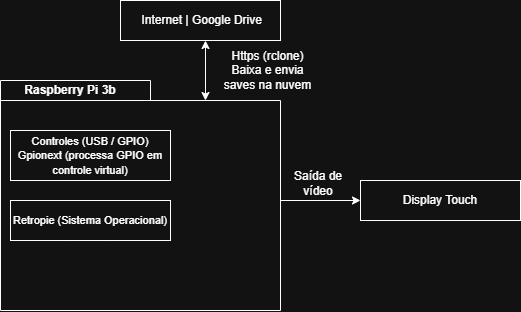

The diagram above was exported from draw.io. Its source (the exported page's mxGraphModel, read from the mxfile embedded in the PNG):
<mxGraphModel dx="1188" dy="624" grid="1" gridSize="10" guides="1" tooltips="1" connect="1" arrows="1" fold="1" page="1" pageScale="1" pageWidth="827" pageHeight="1169" math="0" shadow="0" adaptiveColors="simple">
  <root>
    <mxCell id="0" />
    <mxCell id="1" parent="0" />
    <mxCell id="RyHPbKY12xiYx-QMT25M-19" style="edgeStyle=orthogonalEdgeStyle;rounded=0;orthogonalLoop=1;jettySize=auto;html=1;exitX=0.994;exitY=0.527;exitDx=0;exitDy=0;exitPerimeter=0;entryX=0;entryY=0.5;entryDx=0;entryDy=0;" edge="1" parent="1" source="RyHPbKY12xiYx-QMT25M-14" target="RyHPbKY12xiYx-QMT25M-18">
      <mxGeometry relative="1" as="geometry">
        <Array as="points">
          <mxPoint x="480" y="361" />
          <mxPoint x="480" y="360" />
        </Array>
      </mxGeometry>
    </mxCell>
    <mxCell id="RyHPbKY12xiYx-QMT25M-14" value="" style="shape=folder;fontStyle=1;spacingTop=10;tabWidth=150;tabHeight=20;tabPosition=left;html=1;whiteSpace=wrap;" vertex="1" parent="1">
      <mxGeometry x="200" y="240" width="280" height="230" as="geometry" />
    </mxCell>
    <mxCell id="RyHPbKY12xiYx-QMT25M-2" value="&lt;div&gt;&amp;nbsp; Internet&amp;nbsp;&lt;span style=&quot;background-color: transparent; color: light-dark(rgb(0, 0, 0), rgb(255, 255, 255));&quot;&gt;| Google Drive&amp;nbsp;&lt;/span&gt;&lt;/div&gt;" style="html=1;whiteSpace=wrap;labelBackgroundColor=none;" vertex="1" parent="1">
      <mxGeometry x="320" y="160" width="160" height="40" as="geometry" />
    </mxCell>
    <mxCell id="RyHPbKY12xiYx-QMT25M-11" style="edgeStyle=orthogonalEdgeStyle;rounded=0;orthogonalLoop=1;jettySize=auto;html=1;startArrow=classic;startFill=1;exitX=0;exitY=0;exitDx=205;exitDy=20;exitPerimeter=0;" edge="1" parent="1" source="RyHPbKY12xiYx-QMT25M-14">
      <mxGeometry relative="1" as="geometry">
        <mxPoint x="332.5" y="300" as="sourcePoint" />
        <mxPoint x="405" y="200" as="targetPoint" />
        <Array as="points">
          <mxPoint x="405" y="200" />
        </Array>
      </mxGeometry>
    </mxCell>
    <mxCell id="RyHPbKY12xiYx-QMT25M-4" value="&lt;div&gt;&lt;font style=&quot;font-size: 11px;&quot;&gt;Retropie (Sistema Operacional)&lt;/font&gt;&lt;/div&gt;" style="html=1;whiteSpace=wrap;labelBackgroundColor=none;" vertex="1" parent="1">
      <mxGeometry x="210" y="360" width="160" height="40" as="geometry" />
    </mxCell>
    <mxCell id="RyHPbKY12xiYx-QMT25M-6" value="&lt;div&gt;&lt;font style=&quot;font-size: 11px;&quot;&gt;Controles (USB / GPIO)&lt;br&gt;Gpionext (processa GPIO em controle virtual)&lt;/font&gt;&lt;/div&gt;" style="html=1;whiteSpace=wrap;labelBackgroundColor=none;" vertex="1" parent="1">
      <mxGeometry x="210" y="290" width="160" height="50" as="geometry" />
    </mxCell>
    <mxCell id="RyHPbKY12xiYx-QMT25M-12" value="Https (rclone)&lt;div&gt;Baixa e envia saves na nuvem&lt;/div&gt;" style="text;html=1;whiteSpace=wrap;strokeColor=none;fillColor=none;align=center;verticalAlign=middle;rounded=0;" vertex="1" parent="1">
      <mxGeometry x="414" y="205" width="107" height="50" as="geometry" />
    </mxCell>
    <mxCell id="RyHPbKY12xiYx-QMT25M-16" value="&lt;b&gt;Raspberry Pi 3b&lt;/b&gt;" style="text;html=1;whiteSpace=wrap;strokeColor=none;fillColor=none;align=center;verticalAlign=middle;rounded=0;" vertex="1" parent="1">
      <mxGeometry x="210" y="240" width="120" height="20" as="geometry" />
    </mxCell>
    <mxCell id="RyHPbKY12xiYx-QMT25M-18" value="Display Touch" style="html=1;whiteSpace=wrap;labelBackgroundColor=none;" vertex="1" parent="1">
      <mxGeometry x="560" y="340" width="160" height="40" as="geometry" />
    </mxCell>
    <mxCell id="RyHPbKY12xiYx-QMT25M-20" value="Saída de vídeo" style="text;html=1;whiteSpace=wrap;strokeColor=none;fillColor=none;align=center;verticalAlign=middle;rounded=0;" vertex="1" parent="1">
      <mxGeometry x="488" y="328" width="60" height="30" as="geometry" />
    </mxCell>
  </root>
</mxGraphModel>